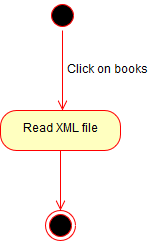

The diagram above was exported from draw.io. Its source (the exported page's mxGraphModel, read from the mxfile embedded in the PNG):
<mxGraphModel dx="1292" dy="543" grid="1" gridSize="10" guides="1" tooltips="1" connect="1" arrows="1" fold="1" page="1" pageScale="1" pageWidth="826" pageHeight="1169" background="#ffffff" math="0" shadow="0">
  <root>
    <mxCell id="0" />
    <mxCell id="1" parent="0" />
    <mxCell id="35" value="" style="ellipse;html=1;shape=startState;fillColor=#000000;strokeColor=#ff0000;" vertex="1" parent="1">
      <mxGeometry x="340" y="120" width="30" height="30" as="geometry" />
    </mxCell>
    <mxCell id="36" value="" style="edgeStyle=orthogonalEdgeStyle;html=1;verticalAlign=bottom;endArrow=open;endSize=8;strokeColor=#ff0000;" edge="1" source="35" parent="1">
      <mxGeometry relative="1" as="geometry">
        <mxPoint x="355" y="230" as="targetPoint" />
      </mxGeometry>
    </mxCell>
    <mxCell id="37" value="" style="ellipse;html=1;shape=endState;fillColor=#000000;strokeColor=#ff0000;" vertex="1" parent="1">
      <mxGeometry x="338" y="330" width="30" height="30" as="geometry" />
    </mxCell>
    <mxCell id="38" value="Read XML file" style="rounded=1;whiteSpace=wrap;html=1;arcSize=40;fillColor=#ffffc0;strokeColor=#ff0000;" vertex="1" parent="1">
      <mxGeometry x="293" y="230" width="120" height="40" as="geometry" />
    </mxCell>
    <mxCell id="39" value="" style="edgeStyle=orthogonalEdgeStyle;html=1;verticalAlign=bottom;endArrow=open;endSize=8;strokeColor=#ff0000;" edge="1" source="38" parent="1">
      <mxGeometry relative="1" as="geometry">
        <mxPoint x="353" y="330" as="targetPoint" />
      </mxGeometry>
    </mxCell>
    <mxCell id="47" value="Click on books " style="text;html=1;strokeColor=none;fillColor=none;align=center;verticalAlign=middle;whiteSpace=wrap;" vertex="1" parent="1">
      <mxGeometry x="355" y="180" width="87" height="20" as="geometry" />
    </mxCell>
  </root>
</mxGraphModel>